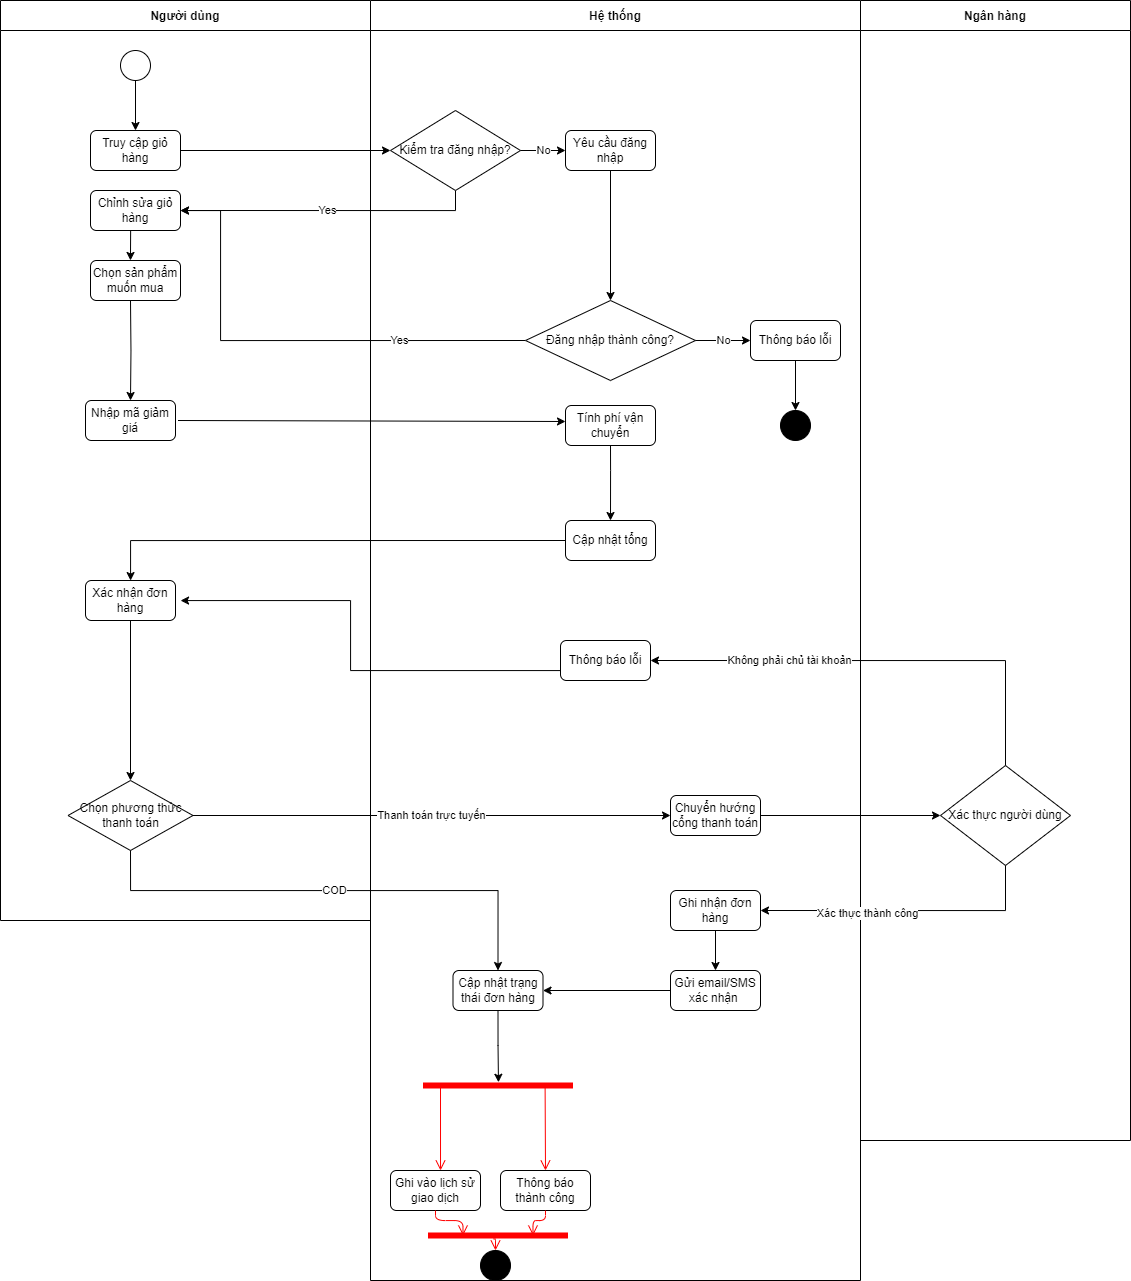

The diagram above was exported from draw.io. Its source (the exported page's mxGraphModel, read from the mxfile embedded in the PNG):
<mxGraphModel dx="1405" dy="751" grid="1" gridSize="10" guides="1" tooltips="1" connect="1" arrows="1" fold="1" page="1" pageScale="1" pageWidth="850" pageHeight="1100" math="0" shadow="0">
  <root>
    <mxCell id="0" />
    <mxCell id="1" parent="0" />
    <mxCell id="2" value="Người dùng" style="swimlane;startSize=30;" parent="1" vertex="1">
      <mxGeometry x="110" y="50" width="370" height="920" as="geometry" />
    </mxCell>
    <mxCell id="3" value="" style="ellipse;whiteSpace=wrap;html=1;aspect=fixed;" parent="2" vertex="1">
      <mxGeometry x="120" y="50" width="30" height="30" as="geometry" />
    </mxCell>
    <mxCell id="4" value="Truy cập giỏ hàng" style="rounded=1;whiteSpace=wrap;html=1;" parent="2" vertex="1">
      <mxGeometry x="90" y="130" width="90" height="40" as="geometry" />
    </mxCell>
    <mxCell id="5" value="Chỉnh sửa giỏ hàng" style="rounded=1;whiteSpace=wrap;html=1;" parent="2" vertex="1">
      <mxGeometry x="90" y="190" width="90" height="40" as="geometry" />
    </mxCell>
    <mxCell id="7" value="Nhập mã giảm giá" style="rounded=1;whiteSpace=wrap;html=1;" parent="2" vertex="1">
      <mxGeometry x="85" y="400" width="90" height="40" as="geometry" />
    </mxCell>
    <mxCell id="11" value="Xác nhận đơn hàng" style="rounded=1;whiteSpace=wrap;html=1;" parent="2" vertex="1">
      <mxGeometry x="85" y="580" width="90" height="40" as="geometry" />
    </mxCell>
    <mxCell id="71" value="Chọn sản phẩm muốn mua" style="rounded=1;whiteSpace=wrap;html=1;" parent="2" vertex="1">
      <mxGeometry x="90" y="260" width="90" height="40" as="geometry" />
    </mxCell>
    <mxCell id="72" style="edgeStyle=orthogonalEdgeStyle;rounded=0;html=1;jettySize=auto;orthogonalLoop=1;entryX=0.5;entryY=0;entryDx=0;entryDy=0;" parent="2" target="7" edge="1">
      <mxGeometry relative="1" as="geometry">
        <mxPoint x="130" y="300" as="sourcePoint" />
        <mxPoint x="130" y="370" as="targetPoint" />
        <Array as="points" />
      </mxGeometry>
    </mxCell>
    <mxCell id="78" style="edgeStyle=orthogonalEdgeStyle;rounded=0;html=1;jettySize=auto;orthogonalLoop=1;entryX=0.444;entryY=-0.001;entryDx=0;entryDy=0;entryPerimeter=0;exitX=0.5;exitY=1;exitDx=0;exitDy=0;" parent="2" target="71" edge="1">
      <mxGeometry relative="1" as="geometry">
        <mxPoint x="130.14" y="230" as="sourcePoint" />
        <mxPoint x="139.85999999999996" y="259.12000000000006" as="targetPoint" />
        <Array as="points" />
      </mxGeometry>
    </mxCell>
    <mxCell id="24" value="Chọn phương thức thanh toán" style="rhombus;whiteSpace=wrap;html=1;" parent="2" vertex="1">
      <mxGeometry x="67.5" y="780" width="125" height="70" as="geometry" />
    </mxCell>
    <mxCell id="188" style="edgeStyle=orthogonalEdgeStyle;rounded=0;html=1;jettySize=auto;orthogonalLoop=1;entryX=0.5;entryY=0;entryDx=0;entryDy=0;exitX=0.5;exitY=1;exitDx=0;exitDy=0;" parent="2" source="11" target="24" edge="1">
      <mxGeometry relative="1" as="geometry">
        <mxPoint x="130" y="630" as="sourcePoint" />
        <mxPoint x="163" y="590" as="targetPoint" />
      </mxGeometry>
    </mxCell>
    <mxCell id="33" style="edgeStyle=orthogonalEdgeStyle;rounded=0;html=1;jettySize=auto;orthogonalLoop=1;" parent="1" source="3" target="4" edge="1">
      <mxGeometry relative="1" as="geometry" />
    </mxCell>
    <mxCell id="34" style="edgeStyle=orthogonalEdgeStyle;rounded=0;html=1;jettySize=auto;orthogonalLoop=1;" parent="1" source="4" target="13" edge="1">
      <mxGeometry relative="1" as="geometry" />
    </mxCell>
    <mxCell id="36" value="&lt;span style=&quot;color: rgb(0, 0, 0);&quot;&gt;Yes&lt;/span&gt;" style="edgeStyle=orthogonalEdgeStyle;rounded=0;html=1;jettySize=auto;orthogonalLoop=1;entryX=1;entryY=0.5;entryDx=0;entryDy=0;" parent="1" source="13" target="5" edge="1">
      <mxGeometry relative="1" as="geometry">
        <Array as="points">
          <mxPoint x="565" y="260" />
        </Array>
      </mxGeometry>
    </mxCell>
    <mxCell id="38" value="Yes" style="edgeStyle=orthogonalEdgeStyle;rounded=0;html=1;jettySize=auto;orthogonalLoop=1;exitX=0;exitY=0.5;exitDx=0;exitDy=0;" parent="1" source="15" target="5" edge="1">
      <mxGeometry x="-0.4737" relative="1" as="geometry">
        <Array as="points">
          <mxPoint x="330" y="390" />
          <mxPoint x="330" y="260" />
        </Array>
        <mxPoint x="-1" as="offset" />
      </mxGeometry>
    </mxCell>
    <mxCell id="70" style="edgeStyle=orthogonalEdgeStyle;rounded=0;html=1;jettySize=auto;orthogonalLoop=1;exitX=0;exitY=0.5;exitDx=0;exitDy=0;" parent="1" source="69" edge="1">
      <mxGeometry relative="1" as="geometry">
        <mxPoint x="790" y="1130" as="sourcePoint" />
        <mxPoint x="290" y="650" as="targetPoint" />
        <Array as="points">
          <mxPoint x="460" y="720" />
          <mxPoint x="460" y="650" />
          <mxPoint x="290" y="650" />
        </Array>
      </mxGeometry>
    </mxCell>
    <mxCell id="147" value="Ngân hàng" style="swimlane;startSize=30;" parent="1" vertex="1">
      <mxGeometry x="970" y="50" width="270" height="1140" as="geometry" />
    </mxCell>
    <mxCell id="164" value="Xác thực người dùng" style="rhombus;whiteSpace=wrap;html=1;" parent="147" vertex="1">
      <mxGeometry x="80" y="765" width="130" height="100" as="geometry" />
    </mxCell>
    <mxCell id="12" value="Hệ thống" style="swimlane;startSize=30;" parent="1" vertex="1">
      <mxGeometry x="480" y="50" width="490" height="1280" as="geometry" />
    </mxCell>
    <mxCell id="13" value="Kiểm tra đăng nhập?" style="rhombus;whiteSpace=wrap;html=1;" parent="12" vertex="1">
      <mxGeometry x="20" y="110" width="130" height="80" as="geometry" />
    </mxCell>
    <mxCell id="15" value="Đăng nhập thành công?" style="rhombus;whiteSpace=wrap;html=1;" parent="12" vertex="1">
      <mxGeometry x="155" y="300" width="170" height="80" as="geometry" />
    </mxCell>
    <mxCell id="16" value="Thông báo lỗi" style="rounded=1;whiteSpace=wrap;html=1;" parent="12" vertex="1">
      <mxGeometry x="380" y="320" width="90" height="40" as="geometry" />
    </mxCell>
    <mxCell id="17" value="" style="ellipse;whiteSpace=wrap;html=1;aspect=fixed;fillColor=#000000;" parent="12" vertex="1">
      <mxGeometry x="410" y="410" width="30" height="30" as="geometry" />
    </mxCell>
    <mxCell id="19" value="Cập nhật tổng" style="rounded=1;whiteSpace=wrap;html=1;" parent="12" vertex="1">
      <mxGeometry x="195" y="520" width="90" height="40" as="geometry" />
    </mxCell>
    <mxCell id="21" value="Tính phí vận chuyển" style="rounded=1;whiteSpace=wrap;html=1;" parent="12" vertex="1">
      <mxGeometry x="195" y="405" width="90" height="40" as="geometry" />
    </mxCell>
    <mxCell id="28" value="Ghi nhận đơn hàng" style="rounded=1;whiteSpace=wrap;html=1;" parent="12" vertex="1">
      <mxGeometry x="300" y="890" width="90" height="40" as="geometry" />
    </mxCell>
    <mxCell id="30" value="Gửi email/SMS xác nhận&amp;nbsp;" style="rounded=1;whiteSpace=wrap;html=1;" parent="12" vertex="1">
      <mxGeometry x="300" y="970" width="90" height="40" as="geometry" />
    </mxCell>
    <mxCell id="32" value="" style="ellipse;whiteSpace=wrap;html=1;aspect=fixed;fillColor=#000000;" parent="12" vertex="1">
      <mxGeometry x="110" y="1250" width="30" height="30" as="geometry" />
    </mxCell>
    <mxCell id="69" value="Thông báo lỗi" style="rounded=1;whiteSpace=wrap;html=1;" parent="12" vertex="1">
      <mxGeometry x="190" y="640" width="90" height="40" as="geometry" />
    </mxCell>
    <mxCell id="35" value="No" style="edgeStyle=orthogonalEdgeStyle;rounded=0;html=1;jettySize=auto;orthogonalLoop=1;entryX=0;entryY=0.5;entryDx=0;entryDy=0;exitX=1;exitY=0.5;exitDx=0;exitDy=0;" parent="12" source="13" target="191" edge="1">
      <mxGeometry relative="1" as="geometry">
        <mxPoint x="195" y="150" as="targetPoint" />
      </mxGeometry>
    </mxCell>
    <mxCell id="37" style="edgeStyle=orthogonalEdgeStyle;rounded=0;html=1;jettySize=auto;orthogonalLoop=1;entryX=0.5;entryY=0;entryDx=0;entryDy=0;exitX=0.5;exitY=1;exitDx=0;exitDy=0;" parent="12" source="191" target="15" edge="1">
      <mxGeometry relative="1" as="geometry">
        <Array as="points" />
        <mxPoint x="240" y="170" as="sourcePoint" />
      </mxGeometry>
    </mxCell>
    <mxCell id="39" value="No" style="edgeStyle=orthogonalEdgeStyle;rounded=0;html=1;jettySize=auto;orthogonalLoop=1;" parent="12" source="15" target="16" edge="1">
      <mxGeometry relative="1" as="geometry" />
    </mxCell>
    <mxCell id="40" style="edgeStyle=orthogonalEdgeStyle;rounded=0;html=1;jettySize=auto;orthogonalLoop=1;" parent="12" source="16" target="17" edge="1">
      <mxGeometry relative="1" as="geometry" />
    </mxCell>
    <mxCell id="65" style="edgeStyle=orthogonalEdgeStyle;rounded=0;html=1;jettySize=auto;orthogonalLoop=1;exitX=0;exitY=0.5;exitDx=0;exitDy=0;entryX=1;entryY=0.5;entryDx=0;entryDy=0;" parent="12" source="30" target="192" edge="1">
      <mxGeometry relative="1" as="geometry">
        <Array as="points" />
        <mxPoint x="172.5" y="990" as="targetPoint" />
      </mxGeometry>
    </mxCell>
    <mxCell id="178" value="Chuyển hướng cổng thanh toán" style="rounded=1;whiteSpace=wrap;html=1;" parent="12" vertex="1">
      <mxGeometry x="300" y="795" width="90" height="40" as="geometry" />
    </mxCell>
    <mxCell id="182" style="edgeStyle=orthogonalEdgeStyle;rounded=0;html=1;jettySize=auto;orthogonalLoop=1;exitX=0.5;exitY=1;exitDx=0;exitDy=0;entryX=0.5;entryY=0;entryDx=0;entryDy=0;" parent="12" source="28" target="30" edge="1">
      <mxGeometry relative="1" as="geometry">
        <mxPoint x="310" y="1010" as="sourcePoint" />
        <mxPoint x="225" y="1060" as="targetPoint" />
      </mxGeometry>
    </mxCell>
    <mxCell id="44" style="edgeStyle=orthogonalEdgeStyle;rounded=0;html=1;jettySize=auto;orthogonalLoop=1;" parent="12" edge="1">
      <mxGeometry relative="1" as="geometry">
        <mxPoint x="-192.5" y="420" as="sourcePoint" />
        <mxPoint x="195" y="421" as="targetPoint" />
        <Array as="points">
          <mxPoint x="-192" y="421" />
          <mxPoint x="195" y="421" />
        </Array>
      </mxGeometry>
    </mxCell>
    <mxCell id="190" style="edgeStyle=orthogonalEdgeStyle;rounded=0;html=1;jettySize=auto;orthogonalLoop=1;entryX=0.5;entryY=0;entryDx=0;entryDy=0;exitX=0.5;exitY=1;exitDx=0;exitDy=0;" parent="12" source="21" target="19" edge="1">
      <mxGeometry relative="1" as="geometry">
        <mxPoint x="-182.5" y="430" as="sourcePoint" />
        <mxPoint x="205" y="435" as="targetPoint" />
        <Array as="points">
          <mxPoint x="240" y="470" />
          <mxPoint x="240" y="470" />
        </Array>
      </mxGeometry>
    </mxCell>
    <mxCell id="191" value="Yêu cầu đăng nhập" style="rounded=1;whiteSpace=wrap;html=1;" parent="12" vertex="1">
      <mxGeometry x="195" y="130" width="90" height="40" as="geometry" />
    </mxCell>
    <mxCell id="192" value="Cập nhật trạng thái đơn hàng" style="rounded=1;whiteSpace=wrap;html=1;" parent="12" vertex="1">
      <mxGeometry x="82.5" y="970" width="90" height="40" as="geometry" />
    </mxCell>
    <mxCell id="194" style="edgeStyle=orthogonalEdgeStyle;rounded=0;html=1;jettySize=auto;orthogonalLoop=1;exitX=0.5;exitY=1;exitDx=0;exitDy=0;entryX=0.503;entryY=0.177;entryDx=0;entryDy=0;entryPerimeter=0;" parent="12" source="192" target="199" edge="1">
      <mxGeometry relative="1" as="geometry">
        <Array as="points" />
        <mxPoint x="138" y="1020" as="sourcePoint" />
        <mxPoint x="128" y="1080" as="targetPoint" />
      </mxGeometry>
    </mxCell>
    <mxCell id="199" value="" style="shape=line;html=1;strokeWidth=6;strokeColor=#ff0000;" parent="12" vertex="1">
      <mxGeometry x="52.5" y="1080" width="150" height="10" as="geometry" />
    </mxCell>
    <mxCell id="200" value="" style="edgeStyle=orthogonalEdgeStyle;html=1;verticalAlign=bottom;endArrow=open;endSize=8;strokeColor=#ff0000;exitX=0.25;exitY=0.5;exitDx=0;exitDy=0;exitPerimeter=0;entryX=0.778;entryY=0;entryDx=0;entryDy=0;entryPerimeter=0;" parent="12" edge="1">
      <mxGeometry relative="1" as="geometry">
        <mxPoint x="70.01999999999998" y="1170" as="targetPoint" />
        <mxPoint x="70" y="1085" as="sourcePoint" />
        <Array as="points" />
      </mxGeometry>
    </mxCell>
    <mxCell id="202" value="Thông báo thành công" style="rounded=1;whiteSpace=wrap;html=1;" parent="12" vertex="1">
      <mxGeometry x="130" y="1170" width="90" height="40" as="geometry" />
    </mxCell>
    <mxCell id="203" value="Ghi vào lịch sử giao dịch" style="rounded=1;whiteSpace=wrap;html=1;" parent="12" vertex="1">
      <mxGeometry x="20" y="1170" width="90" height="40" as="geometry" />
    </mxCell>
    <mxCell id="201" value="" style="edgeStyle=orthogonalEdgeStyle;html=1;verticalAlign=bottom;endArrow=open;endSize=8;strokeColor=#ff0000;exitX=0.814;exitY=0.48;exitDx=0;exitDy=0;exitPerimeter=0;" parent="12" source="199" edge="1">
      <mxGeometry relative="1" as="geometry">
        <mxPoint x="175" y="1170" as="targetPoint" />
        <mxPoint x="100" y="1135" as="sourcePoint" />
        <Array as="points">
          <mxPoint x="175" y="1085" />
          <mxPoint x="175" y="1170" />
        </Array>
      </mxGeometry>
    </mxCell>
    <mxCell id="204" value="" style="shape=line;html=1;strokeWidth=6;strokeColor=#ff0000;" parent="12" vertex="1">
      <mxGeometry x="57.5" y="1230" width="140" height="10" as="geometry" />
    </mxCell>
    <mxCell id="206" value="" style="edgeStyle=orthogonalEdgeStyle;html=1;verticalAlign=bottom;endArrow=open;endSize=8;strokeColor=#ff0000;exitX=0.5;exitY=1;exitDx=0;exitDy=0;entryX=0.25;entryY=0.5;entryDx=0;entryDy=0;entryPerimeter=0;" parent="12" source="203" target="204" edge="1">
      <mxGeometry relative="1" as="geometry">
        <mxPoint x="100" y="1180" as="targetPoint" />
        <mxPoint x="100" y="1095" as="sourcePoint" />
        <Array as="points" />
      </mxGeometry>
    </mxCell>
    <mxCell id="207" value="" style="edgeStyle=orthogonalEdgeStyle;html=1;verticalAlign=bottom;endArrow=open;endSize=8;strokeColor=#ff0000;exitX=0.5;exitY=1;exitDx=0;exitDy=0;entryX=0.75;entryY=0.5;entryDx=0;entryDy=0;entryPerimeter=0;" parent="12" source="202" target="204" edge="1">
      <mxGeometry relative="1" as="geometry">
        <mxPoint x="110" y="1190" as="targetPoint" />
        <mxPoint x="110" y="1105" as="sourcePoint" />
        <Array as="points" />
      </mxGeometry>
    </mxCell>
    <mxCell id="205" value="" style="edgeStyle=orthogonalEdgeStyle;html=1;verticalAlign=bottom;endArrow=open;endSize=8;strokeColor=#ff0000;exitX=0.468;exitY=0.83;exitDx=0;exitDy=0;exitPerimeter=0;entryX=0.5;entryY=0;entryDx=0;entryDy=0;" parent="12" source="204" target="32" edge="1">
      <mxGeometry relative="1" as="geometry">
        <mxPoint x="236" y="1310" as="targetPoint" />
        <mxPoint x="233.5" y="1240" as="sourcePoint" />
      </mxGeometry>
    </mxCell>
    <mxCell id="180" value="" style="edgeStyle=orthogonalEdgeStyle;rounded=0;html=1;jettySize=auto;orthogonalLoop=1;exitX=1;exitY=0.5;exitDx=0;exitDy=0;entryX=0;entryY=0.5;entryDx=0;entryDy=0;" parent="1" source="178" target="164" edge="1">
      <mxGeometry relative="1" as="geometry">
        <mxPoint x="940" y="910" as="sourcePoint" />
        <mxPoint x="940" y="990" as="targetPoint" />
      </mxGeometry>
    </mxCell>
    <mxCell id="169" style="edgeStyle=orthogonalEdgeStyle;rounded=0;html=1;jettySize=auto;orthogonalLoop=1;exitX=0.5;exitY=1;exitDx=0;exitDy=0;entryX=1;entryY=0.5;entryDx=0;entryDy=0;" parent="1" source="164" target="28" edge="1">
      <mxGeometry relative="1" as="geometry">
        <mxPoint x="1115" y="890" as="sourcePoint" />
        <mxPoint x="870" y="1050" as="targetPoint" />
        <Array as="points">
          <mxPoint x="1115" y="960" />
        </Array>
      </mxGeometry>
    </mxCell>
    <mxCell id="173" value="Xác thực thành công" style="edgeLabel;html=1;align=center;verticalAlign=middle;resizable=0;points=[];" parent="169" vertex="1" connectable="0">
      <mxGeometry x="0.271" y="2" relative="1" as="geometry">
        <mxPoint as="offset" />
      </mxGeometry>
    </mxCell>
    <mxCell id="167" value="" style="edgeStyle=orthogonalEdgeStyle;rounded=0;html=1;jettySize=auto;orthogonalLoop=1;exitX=0.5;exitY=0;exitDx=0;exitDy=0;" parent="1" source="164" edge="1">
      <mxGeometry relative="1" as="geometry">
        <mxPoint x="760" y="710" as="targetPoint" />
        <Array as="points">
          <mxPoint x="1115" y="710" />
        </Array>
        <mxPoint x="1125" y="849.95" as="sourcePoint" />
      </mxGeometry>
    </mxCell>
    <mxCell id="181" value="&lt;span style=&quot;color: rgb(0, 0, 0);&quot;&gt;Không phải chủ tài khoản&lt;/span&gt;" style="edgeLabel;html=1;align=center;verticalAlign=middle;resizable=0;points=[];" parent="167" vertex="1" connectable="0">
      <mxGeometry x="0.3995" y="-1" relative="1" as="geometry">
        <mxPoint as="offset" />
      </mxGeometry>
    </mxCell>
    <mxCell id="186" style="edgeStyle=orthogonalEdgeStyle;rounded=0;html=1;jettySize=auto;orthogonalLoop=1;exitX=0;exitY=0.5;exitDx=0;exitDy=0;" parent="1" source="19" edge="1">
      <mxGeometry relative="1" as="geometry">
        <mxPoint x="480" y="470" as="sourcePoint" />
        <mxPoint x="240" y="630" as="targetPoint" />
        <Array as="points">
          <mxPoint x="240" y="590" />
          <mxPoint x="240" y="630" />
        </Array>
      </mxGeometry>
    </mxCell>
    <mxCell id="58" value="Thanh toán trực tuyến" style="edgeStyle=orthogonalEdgeStyle;rounded=0;html=1;jettySize=auto;orthogonalLoop=1;entryX=0;entryY=0.5;entryDx=0;entryDy=0;exitX=1;exitY=0.5;exitDx=0;exitDy=0;" parent="1" source="24" target="178" edge="1">
      <mxGeometry relative="1" as="geometry">
        <mxPoint x="780" y="840" as="targetPoint" />
        <Array as="points" />
      </mxGeometry>
    </mxCell>
    <mxCell id="57" value="COD" style="edgeStyle=orthogonalEdgeStyle;rounded=0;html=1;jettySize=auto;orthogonalLoop=1;exitX=0.5;exitY=1;exitDx=0;exitDy=0;entryX=0.5;entryY=0;entryDx=0;entryDy=0;" parent="1" source="24" target="192" edge="1">
      <mxGeometry relative="1" as="geometry">
        <mxPoint x="608" y="1020" as="targetPoint" />
        <Array as="points">
          <mxPoint x="240" y="940" />
          <mxPoint x="608" y="940" />
        </Array>
      </mxGeometry>
    </mxCell>
  </root>
</mxGraphModel>